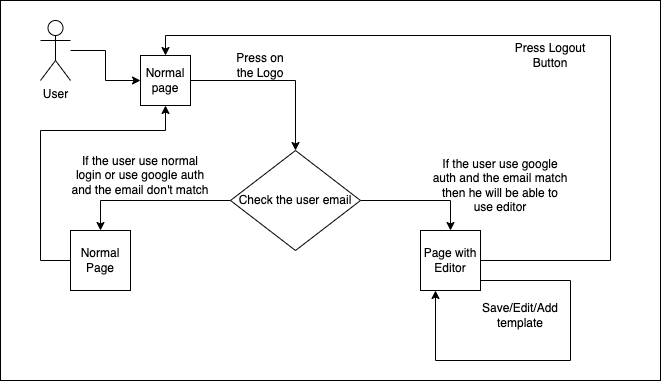

The diagram above was exported from draw.io. Its source (the exported page's mxGraphModel, read from the mxfile embedded in the PNG):
<mxGraphModel dx="1188" dy="620" grid="1" gridSize="10" guides="1" tooltips="1" connect="1" arrows="1" fold="1" page="1" pageScale="1" pageWidth="850" pageHeight="1100" math="0" shadow="0">
  <root>
    <mxCell id="0" />
    <mxCell id="1" parent="0" />
    <mxCell id="PCi0XtYVWS9XebTufTp4-28" value="" style="rounded=0;whiteSpace=wrap;html=1;" vertex="1" parent="1">
      <mxGeometry x="20" y="10" width="660" height="380" as="geometry" />
    </mxCell>
    <mxCell id="PCi0XtYVWS9XebTufTp4-13" value="" style="edgeStyle=orthogonalEdgeStyle;rounded=0;orthogonalLoop=1;jettySize=auto;html=1;" edge="1" parent="1" source="PCi0XtYVWS9XebTufTp4-2" target="PCi0XtYVWS9XebTufTp4-11">
      <mxGeometry relative="1" as="geometry" />
    </mxCell>
    <mxCell id="PCi0XtYVWS9XebTufTp4-2" value="User" style="shape=umlActor;verticalLabelPosition=bottom;verticalAlign=top;html=1;outlineConnect=0;" vertex="1" parent="1">
      <mxGeometry x="60" y="30" width="30" height="60" as="geometry" />
    </mxCell>
    <mxCell id="PCi0XtYVWS9XebTufTp4-15" style="edgeStyle=orthogonalEdgeStyle;rounded=0;orthogonalLoop=1;jettySize=auto;html=1;exitX=1;exitY=0.5;exitDx=0;exitDy=0;entryX=0.5;entryY=0;entryDx=0;entryDy=0;" edge="1" parent="1" source="PCi0XtYVWS9XebTufTp4-4" target="PCi0XtYVWS9XebTufTp4-7">
      <mxGeometry relative="1" as="geometry" />
    </mxCell>
    <mxCell id="PCi0XtYVWS9XebTufTp4-16" style="edgeStyle=orthogonalEdgeStyle;rounded=0;orthogonalLoop=1;jettySize=auto;html=1;entryX=0.5;entryY=0;entryDx=0;entryDy=0;" edge="1" parent="1" source="PCi0XtYVWS9XebTufTp4-4" target="PCi0XtYVWS9XebTufTp4-6">
      <mxGeometry relative="1" as="geometry" />
    </mxCell>
    <mxCell id="PCi0XtYVWS9XebTufTp4-4" value="Check the user email" style="rhombus;whiteSpace=wrap;html=1;" vertex="1" parent="1">
      <mxGeometry x="250" y="160" width="130" height="100" as="geometry" />
    </mxCell>
    <mxCell id="PCi0XtYVWS9XebTufTp4-21" style="edgeStyle=orthogonalEdgeStyle;rounded=0;orthogonalLoop=1;jettySize=auto;html=1;entryX=0.5;entryY=1;entryDx=0;entryDy=0;" edge="1" parent="1" source="PCi0XtYVWS9XebTufTp4-6" target="PCi0XtYVWS9XebTufTp4-11">
      <mxGeometry relative="1" as="geometry">
        <Array as="points">
          <mxPoint x="60" y="270" />
          <mxPoint x="60" y="140" />
          <mxPoint x="185" y="140" />
        </Array>
      </mxGeometry>
    </mxCell>
    <mxCell id="PCi0XtYVWS9XebTufTp4-6" value="Normal Page" style="whiteSpace=wrap;html=1;aspect=fixed;" vertex="1" parent="1">
      <mxGeometry x="90" y="240" width="60" height="60" as="geometry" />
    </mxCell>
    <mxCell id="PCi0XtYVWS9XebTufTp4-24" style="edgeStyle=orthogonalEdgeStyle;rounded=0;orthogonalLoop=1;jettySize=auto;html=1;exitX=1;exitY=0.5;exitDx=0;exitDy=0;entryX=0.5;entryY=0;entryDx=0;entryDy=0;" edge="1" parent="1" source="PCi0XtYVWS9XebTufTp4-7" target="PCi0XtYVWS9XebTufTp4-11">
      <mxGeometry relative="1" as="geometry">
        <Array as="points">
          <mxPoint x="630" y="270" />
          <mxPoint x="630" y="45" />
          <mxPoint x="185" y="45" />
        </Array>
      </mxGeometry>
    </mxCell>
    <mxCell id="PCi0XtYVWS9XebTufTp4-7" value="Page with Editor" style="whiteSpace=wrap;html=1;aspect=fixed;" vertex="1" parent="1">
      <mxGeometry x="440" y="240" width="60" height="60" as="geometry" />
    </mxCell>
    <mxCell id="PCi0XtYVWS9XebTufTp4-10" value="Press on the Logo" style="text;html=1;strokeColor=none;fillColor=none;align=center;verticalAlign=middle;whiteSpace=wrap;rounded=0;" vertex="1" parent="1">
      <mxGeometry x="250" y="60" width="60" height="30" as="geometry" />
    </mxCell>
    <mxCell id="PCi0XtYVWS9XebTufTp4-14" style="edgeStyle=orthogonalEdgeStyle;rounded=0;orthogonalLoop=1;jettySize=auto;html=1;entryX=0.5;entryY=0;entryDx=0;entryDy=0;" edge="1" parent="1" source="PCi0XtYVWS9XebTufTp4-11" target="PCi0XtYVWS9XebTufTp4-4">
      <mxGeometry relative="1" as="geometry" />
    </mxCell>
    <mxCell id="PCi0XtYVWS9XebTufTp4-11" value="Normal page" style="whiteSpace=wrap;html=1;aspect=fixed;" vertex="1" parent="1">
      <mxGeometry x="160" y="65" width="50" height="50" as="geometry" />
    </mxCell>
    <mxCell id="PCi0XtYVWS9XebTufTp4-17" value="If the user use google auth and the email match then he will be able to use editor" style="text;html=1;strokeColor=none;fillColor=none;align=center;verticalAlign=middle;whiteSpace=wrap;rounded=0;" vertex="1" parent="1">
      <mxGeometry x="450" y="180" width="140" height="30" as="geometry" />
    </mxCell>
    <mxCell id="PCi0XtYVWS9XebTufTp4-19" value="If the user use normal login or use google auth and the email don't match" style="text;html=1;strokeColor=none;fillColor=none;align=center;verticalAlign=middle;whiteSpace=wrap;rounded=0;" vertex="1" parent="1">
      <mxGeometry x="90" y="170" width="140" height="30" as="geometry" />
    </mxCell>
    <mxCell id="PCi0XtYVWS9XebTufTp4-25" value="Press Logout Button" style="text;html=1;strokeColor=none;fillColor=none;align=center;verticalAlign=middle;whiteSpace=wrap;rounded=0;" vertex="1" parent="1">
      <mxGeometry x="520" y="50" width="100" height="30" as="geometry" />
    </mxCell>
    <mxCell id="PCi0XtYVWS9XebTufTp4-26" style="edgeStyle=orthogonalEdgeStyle;rounded=0;orthogonalLoop=1;jettySize=auto;html=1;entryX=0.25;entryY=1;entryDx=0;entryDy=0;" edge="1" parent="1" source="PCi0XtYVWS9XebTufTp4-7" target="PCi0XtYVWS9XebTufTp4-7">
      <mxGeometry relative="1" as="geometry">
        <Array as="points">
          <mxPoint x="590" y="290" />
          <mxPoint x="590" y="370" />
          <mxPoint x="455" y="370" />
        </Array>
      </mxGeometry>
    </mxCell>
    <mxCell id="PCi0XtYVWS9XebTufTp4-27" value="Save/Edit/Add template" style="text;html=1;strokeColor=none;fillColor=none;align=center;verticalAlign=middle;whiteSpace=wrap;rounded=0;" vertex="1" parent="1">
      <mxGeometry x="510" y="310" width="60" height="30" as="geometry" />
    </mxCell>
  </root>
</mxGraphModel>